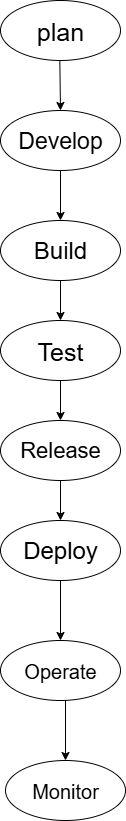

The diagram above was exported from draw.io. Its source (the exported page's mxGraphModel, read from the mxfile embedded in the PNG):
<mxGraphModel dx="1123" dy="644" grid="1" gridSize="10" guides="1" tooltips="1" connect="1" arrows="1" fold="1" page="1" pageScale="1" pageWidth="850" pageHeight="1100" math="0" shadow="0">
  <root>
    <mxCell id="0" />
    <mxCell id="1" parent="0" />
    <mxCell id="BZwhScTRt_43PiuxqhSS-59" value="" style="endArrow=classic;html=1;rounded=0;" parent="1" edge="1">
      <mxGeometry width="50" height="50" relative="1" as="geometry">
        <mxPoint x="398.03999999999996" y="350" as="sourcePoint" />
        <mxPoint x="398.03999999999996" y="350" as="targetPoint" />
      </mxGeometry>
    </mxCell>
    <mxCell id="UomphxOumL9IhkY1nbOb-13" value="" style="edgeStyle=orthogonalEdgeStyle;rounded=0;orthogonalLoop=1;jettySize=auto;html=1;" parent="1" source="_ECU-7NwnMLOwrrvMYU4-6" target="_ECU-7NwnMLOwrrvMYU4-10" edge="1">
      <mxGeometry relative="1" as="geometry" />
    </mxCell>
    <mxCell id="_ECU-7NwnMLOwrrvMYU4-6" value="&lt;font style=&quot;font-size: 22px;&quot;&gt;Release&lt;/font&gt;" style="ellipse;whiteSpace=wrap;html=1;" parent="1" vertex="1">
      <mxGeometry x="335" y="430" width="120" height="60" as="geometry" />
    </mxCell>
    <mxCell id="UomphxOumL9IhkY1nbOb-12" value="" style="edgeStyle=orthogonalEdgeStyle;rounded=0;orthogonalLoop=1;jettySize=auto;html=1;" parent="1" source="_ECU-7NwnMLOwrrvMYU4-7" target="_ECU-7NwnMLOwrrvMYU4-6" edge="1">
      <mxGeometry relative="1" as="geometry" />
    </mxCell>
    <mxCell id="_ECU-7NwnMLOwrrvMYU4-7" value="&lt;font style=&quot;font-size: 25px;&quot;&gt;Test&lt;/font&gt;" style="ellipse;whiteSpace=wrap;html=1;" parent="1" vertex="1">
      <mxGeometry x="335" y="330" width="120" height="60" as="geometry" />
    </mxCell>
    <mxCell id="_ECU-7NwnMLOwrrvMYU4-9" style="edgeStyle=orthogonalEdgeStyle;rounded=0;orthogonalLoop=1;jettySize=auto;html=1;" parent="1" edge="1">
      <mxGeometry relative="1" as="geometry">
        <mxPoint x="429.5803989154981" y="550" as="sourcePoint" />
        <mxPoint x="429.5803989154981" y="570" as="targetPoint" />
      </mxGeometry>
    </mxCell>
    <mxCell id="UomphxOumL9IhkY1nbOb-15" value="" style="edgeStyle=orthogonalEdgeStyle;rounded=0;orthogonalLoop=1;jettySize=auto;html=1;" parent="1" source="_ECU-7NwnMLOwrrvMYU4-10" target="_ECU-7NwnMLOwrrvMYU4-16" edge="1">
      <mxGeometry relative="1" as="geometry" />
    </mxCell>
    <mxCell id="_ECU-7NwnMLOwrrvMYU4-10" value="&lt;font style=&quot;font-size: 24px;&quot;&gt;Deploy&lt;/font&gt;" style="ellipse;whiteSpace=wrap;html=1;" parent="1" vertex="1">
      <mxGeometry x="335" y="530" width="120" height="60" as="geometry" />
    </mxCell>
    <mxCell id="UomphxOumL9IhkY1nbOb-7" value="" style="edgeStyle=orthogonalEdgeStyle;rounded=0;orthogonalLoop=1;jettySize=auto;html=1;" parent="1" source="_ECU-7NwnMLOwrrvMYU4-12" target="_ECU-7NwnMLOwrrvMYU4-13" edge="1">
      <mxGeometry relative="1" as="geometry" />
    </mxCell>
    <mxCell id="_ECU-7NwnMLOwrrvMYU4-12" value="&lt;font style=&quot;font-size: 23px;&quot;&gt;Develop&lt;/font&gt;" style="ellipse;whiteSpace=wrap;html=1;" parent="1" vertex="1">
      <mxGeometry x="335" y="120" width="120" height="60" as="geometry" />
    </mxCell>
    <mxCell id="UomphxOumL9IhkY1nbOb-11" value="" style="edgeStyle=orthogonalEdgeStyle;rounded=0;orthogonalLoop=1;jettySize=auto;html=1;" parent="1" source="_ECU-7NwnMLOwrrvMYU4-13" target="_ECU-7NwnMLOwrrvMYU4-7" edge="1">
      <mxGeometry relative="1" as="geometry" />
    </mxCell>
    <mxCell id="_ECU-7NwnMLOwrrvMYU4-13" value="&lt;font style=&quot;font-size: 24px;&quot;&gt;Build&lt;/font&gt;" style="ellipse;whiteSpace=wrap;html=1;" parent="1" vertex="1">
      <mxGeometry x="335" y="230" width="120" height="60" as="geometry" />
    </mxCell>
    <mxCell id="_ECU-7NwnMLOwrrvMYU4-16" value="&lt;font style=&quot;font-size: 20px;&quot;&gt;Operate&lt;/font&gt;" style="ellipse;whiteSpace=wrap;html=1;" parent="1" vertex="1">
      <mxGeometry x="335" y="650" width="120" height="60" as="geometry" />
    </mxCell>
    <mxCell id="UomphxOumL9IhkY1nbOb-9" value="&lt;font style=&quot;font-size: 25px;&quot;&gt;plan&lt;/font&gt;" style="ellipse;whiteSpace=wrap;html=1;" parent="1" vertex="1">
      <mxGeometry x="335" y="10" width="120" height="60" as="geometry" />
    </mxCell>
    <mxCell id="UomphxOumL9IhkY1nbOb-10" value="" style="endArrow=classic;html=1;rounded=0;entryX=0.5;entryY=0;entryDx=0;entryDy=0;" parent="1" target="_ECU-7NwnMLOwrrvMYU4-12" edge="1">
      <mxGeometry width="50" height="50" relative="1" as="geometry">
        <mxPoint x="394.33000000000004" y="70" as="sourcePoint" />
        <mxPoint x="394.33000000000004" y="140" as="targetPoint" />
      </mxGeometry>
    </mxCell>
    <mxCell id="UomphxOumL9IhkY1nbOb-20" value="" style="edgeStyle=orthogonalEdgeStyle;rounded=0;orthogonalLoop=1;jettySize=auto;html=1;" parent="1" edge="1">
      <mxGeometry relative="1" as="geometry">
        <mxPoint x="400" y="710" as="sourcePoint" />
        <mxPoint x="400" y="770" as="targetPoint" />
      </mxGeometry>
    </mxCell>
    <mxCell id="UomphxOumL9IhkY1nbOb-21" value="&lt;font style=&quot;font-size: 20px;&quot;&gt;Monitor&lt;/font&gt;" style="ellipse;whiteSpace=wrap;html=1;" parent="1" vertex="1">
      <mxGeometry x="340" y="770" width="120" height="60" as="geometry" />
    </mxCell>
  </root>
</mxGraphModel>